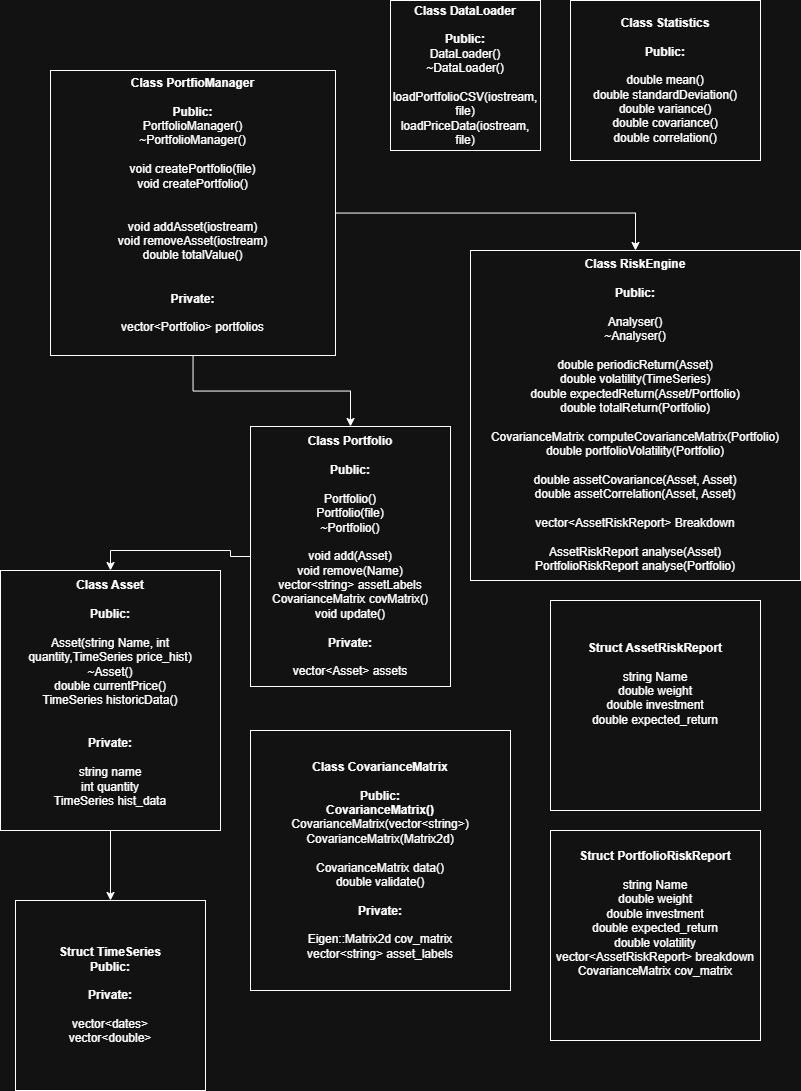

The diagram above was exported from draw.io. Its source (the exported page's mxGraphModel, read from the mxfile embedded in the PNG):
<mxGraphModel dx="3049" dy="1956" grid="1" gridSize="10" guides="1" tooltips="1" connect="1" arrows="1" fold="1" page="1" pageScale="1" pageWidth="827" pageHeight="1169" math="0" shadow="0">
  <root>
    <mxCell id="0" />
    <mxCell id="1" parent="0" />
    <mxCell id="amLWqvHJ5sC14m_mdN9c-4" edge="1" parent="1" source="pXiVPyWDjZJwhTLBD70Z-2" style="edgeStyle=orthogonalEdgeStyle;rounded=0;orthogonalLoop=1;jettySize=auto;html=1;entryX=0.5;entryY=0;entryDx=0;entryDy=0;" target="Ifg4aANI2JdX6_ZheHKF-4">
      <mxGeometry relative="1" as="geometry" />
    </mxCell>
    <mxCell id="pXiVPyWDjZJwhTLBD70Z-2" parent="1" style="rounded=0;whiteSpace=wrap;html=1;align=center;" value="&lt;div&gt;&lt;b&gt;&lt;br&gt;&lt;/b&gt;&lt;/div&gt;&lt;div&gt;&lt;b&gt;Class Asset&lt;/b&gt;&lt;/div&gt;&lt;div&gt;&lt;b&gt;&lt;br&gt;&lt;/b&gt;&lt;/div&gt;&lt;div&gt;&lt;b&gt;Public:&lt;/b&gt;&lt;br&gt;&lt;div&gt;&lt;br&gt;&lt;div&gt;Asset(string Name, int quantity,TimeSeries price_hist)&lt;/div&gt;&lt;div&gt;~Asset()&lt;/div&gt;&lt;div&gt;double currentPrice()&lt;/div&gt;&lt;div&gt;&lt;span style=&quot;background-color: transparent; color: light-dark(rgb(0, 0, 0), rgb(255, 255, 255));&quot;&gt;TimeSeries historicData()&lt;/span&gt;&lt;/div&gt;&lt;div&gt;&lt;br&gt;&lt;/div&gt;&lt;/div&gt;&lt;div&gt;&lt;br&gt;&lt;/div&gt;&lt;div&gt;&lt;b&gt;Private:&lt;/b&gt;&lt;/div&gt;&lt;div&gt;&lt;br&gt;&lt;/div&gt;&lt;div&gt;string name&lt;/div&gt;&lt;div&gt;int quantity&lt;/div&gt;&lt;div&gt;&lt;span style=&quot;background-color: transparent; color: light-dark(rgb(0, 0, 0), rgb(255, 255, 255));&quot;&gt;TimeSeries hist_data&lt;/span&gt;&lt;/div&gt;&lt;div&gt;&lt;br&gt;&lt;/div&gt;&lt;div&gt;&lt;br&gt;&lt;/div&gt;&lt;/div&gt;" vertex="1">
      <mxGeometry height="260" width="220" x="-1640" y="-570" as="geometry" />
    </mxCell>
    <mxCell id="amLWqvHJ5sC14m_mdN9c-3" edge="1" parent="1" source="pXiVPyWDjZJwhTLBD70Z-1" style="edgeStyle=orthogonalEdgeStyle;rounded=0;orthogonalLoop=1;jettySize=auto;html=1;entryX=0.5;entryY=0;entryDx=0;entryDy=0;" target="pXiVPyWDjZJwhTLBD70Z-2">
      <mxGeometry relative="1" as="geometry" />
    </mxCell>
    <mxCell id="pXiVPyWDjZJwhTLBD70Z-1" parent="1" style="rounded=0;whiteSpace=wrap;html=1;align=center;" value="&lt;b&gt;&lt;span style=&quot;white-space: pre;&quot;&gt;C&lt;/span&gt;lass Portfolio&lt;/b&gt;&lt;div&gt;&lt;br&gt;&lt;/div&gt;&lt;div&gt;&lt;b&gt;Public:&lt;/b&gt;&lt;br&gt;&lt;div&gt;&lt;br&gt;&lt;div&gt;Portfolio()&lt;/div&gt;&lt;div&gt;Portfolio(file)&lt;/div&gt;&lt;div&gt;&lt;span style=&quot;background-color: transparent; color: light-dark(rgb(0, 0, 0), rgb(255, 255, 255));&quot;&gt;~Portfolio()&lt;/span&gt;&lt;/div&gt;&lt;div&gt;&lt;span style=&quot;background-color: transparent; color: light-dark(rgb(0, 0, 0), rgb(255, 255, 255));&quot;&gt;&lt;br&gt;&lt;/span&gt;&lt;/div&gt;&lt;div&gt;void add(Asset)&lt;/div&gt;&lt;div&gt;void remove(Name)&lt;/div&gt;&lt;/div&gt;&lt;div&gt;vector&amp;lt;string&amp;gt; assetLabels&lt;/div&gt;&lt;div&gt;CovarianceMatrix covMatrix()&lt;/div&gt;&lt;div&gt;void update()&lt;/div&gt;&lt;div&gt;&lt;br&gt;&lt;/div&gt;&lt;div&gt;&lt;b&gt;Private:&lt;/b&gt;&lt;/div&gt;&lt;div&gt;&lt;br&gt;&lt;/div&gt;&lt;div&gt;vector&amp;lt;Asset&amp;gt; assets&lt;/div&gt;&lt;/div&gt;" vertex="1">
      <mxGeometry height="260" width="200" x="-1390" y="-714" as="geometry" />
    </mxCell>
    <mxCell id="amLWqvHJ5sC14m_mdN9c-2" edge="1" parent="1" source="Ifg4aANI2JdX6_ZheHKF-2" style="edgeStyle=orthogonalEdgeStyle;rounded=0;orthogonalLoop=1;jettySize=auto;html=1;" target="pXiVPyWDjZJwhTLBD70Z-1">
      <mxGeometry relative="1" as="geometry" />
    </mxCell>
    <mxCell id="amLWqvHJ5sC14m_mdN9c-5" edge="1" parent="1" source="Ifg4aANI2JdX6_ZheHKF-2" style="edgeStyle=orthogonalEdgeStyle;rounded=0;orthogonalLoop=1;jettySize=auto;html=1;entryX=0.5;entryY=0;entryDx=0;entryDy=0;" target="Ifg4aANI2JdX6_ZheHKF-3">
      <mxGeometry relative="1" as="geometry" />
    </mxCell>
    <mxCell id="Ifg4aANI2JdX6_ZheHKF-2" parent="1" style="whiteSpace=wrap;html=1;aspect=fixed;" value="&lt;b&gt;Class PortfioManager&lt;/b&gt;&lt;div&gt;&lt;br&gt;&lt;/div&gt;&lt;div&gt;&lt;b&gt;Public:&lt;/b&gt;&lt;br&gt;&lt;div&gt;PortfolioManager(&lt;span style=&quot;background-color: transparent; color: light-dark(rgb(0, 0, 0), rgb(255, 255, 255));&quot;&gt;)&lt;/span&gt;&lt;/div&gt;&lt;div&gt;~PortfolioManager()&lt;/div&gt;&lt;div&gt;&lt;br&gt;&lt;/div&gt;&lt;div&gt;void createPortfolio(file)&lt;/div&gt;&lt;div&gt;void createPortfolio()&lt;/div&gt;&lt;div&gt;&lt;br&gt;&lt;/div&gt;&lt;div&gt;&lt;br&gt;&lt;/div&gt;&lt;div&gt;void addAsset(iostream)&lt;/div&gt;&lt;div&gt;void removeAsset(iostream)&lt;/div&gt;&lt;div&gt;double totalValue()&lt;/div&gt;&lt;div&gt;&lt;br&gt;&lt;/div&gt;&lt;div&gt;&lt;br&gt;&lt;/div&gt;&lt;div&gt;&lt;span style=&quot;background-color: transparent; color: light-dark(rgb(0, 0, 0), rgb(255, 255, 255));&quot;&gt;&lt;b&gt;Private:&lt;/b&gt;&lt;/span&gt;&lt;/div&gt;&lt;/div&gt;&lt;div&gt;&lt;br&gt;&lt;/div&gt;&lt;div&gt;vector&amp;lt;Portfolio&amp;gt; portfolios&lt;/div&gt;&lt;div&gt;&lt;br&gt;&lt;/div&gt;" vertex="1">
      <mxGeometry height="285" width="285" x="-1590" y="-1070" as="geometry" />
    </mxCell>
    <mxCell id="Ifg4aANI2JdX6_ZheHKF-4" parent="1" style="whiteSpace=wrap;html=1;aspect=fixed;" value="&lt;div&gt;&lt;b&gt;Struct TimeSeries&lt;/b&gt;&lt;/div&gt;&lt;div&gt;&lt;b&gt;Public:&lt;/b&gt;&lt;/div&gt;&lt;div&gt;&lt;br&gt;&lt;/div&gt;&lt;div&gt;&lt;div&gt;&lt;b&gt;Private:&lt;/b&gt;&lt;/div&gt;&lt;div&gt;&lt;br&gt;&lt;/div&gt;&lt;div&gt;vector&amp;lt;dates&amp;gt;&lt;/div&gt;&lt;div&gt;vector&amp;lt;double&amp;gt;&lt;/div&gt;&lt;/div&gt;" vertex="1">
      <mxGeometry height="190" width="190" x="-1625" y="-240" as="geometry" />
    </mxCell>
    <mxCell id="oQqbYb70LhA3RvBAM-3q-1" parent="1" style="whiteSpace=wrap;html=1;aspect=fixed;" value="&lt;b&gt;Class DataLoader&lt;/b&gt;&lt;div&gt;&lt;br&gt;&lt;/div&gt;&lt;div&gt;&lt;b&gt;Public:&lt;/b&gt;&lt;br&gt;&lt;div&gt;DataLoader(&lt;span style=&quot;background-color: transparent; color: light-dark(rgb(0, 0, 0), rgb(255, 255, 255));&quot;&gt;)&lt;/span&gt;&lt;/div&gt;&lt;div&gt;~DataLoader()&lt;/div&gt;&lt;div&gt;&lt;br&gt;&lt;/div&gt;&lt;div&gt;loadPortfolioCSV(iostream, file)&lt;/div&gt;&lt;/div&gt;&lt;div&gt;loadPriceData(iostream, file)&lt;/div&gt;" vertex="1">
      <mxGeometry height="150" width="150" x="-1250" y="-1140" as="geometry" />
    </mxCell>
    <mxCell id="Ifg4aANI2JdX6_ZheHKF-3" parent="1" style="whiteSpace=wrap;html=1;aspect=fixed;" value="&lt;b&gt;Class RiskEngine&lt;/b&gt;&lt;div&gt;&lt;b&gt;&lt;br&gt;&lt;/b&gt;&lt;/div&gt;&lt;div&gt;&lt;b&gt;Public:&lt;/b&gt;&lt;/div&gt;&lt;div&gt;&lt;br&gt;&lt;/div&gt;&lt;div&gt;Analyser()&lt;/div&gt;&lt;div&gt;~Analyser()&lt;/div&gt;&lt;div&gt;&lt;br&gt;&lt;/div&gt;&lt;div&gt;double periodicReturn(Asset)&lt;/div&gt;&lt;div&gt;double volatility(TimeSeries)&lt;/div&gt;&lt;div&gt;double expectedReturn(Asset/Portfolio)&lt;/div&gt;&lt;div&gt;double totalReturn(Portfolio)&lt;/div&gt;&lt;div&gt;&lt;br&gt;&lt;/div&gt;&lt;div&gt;&lt;span style=&quot;background-color: transparent; color: light-dark(rgb(0, 0, 0), rgb(255, 255, 255));&quot;&gt;CovarianceMatrix&lt;/span&gt;&amp;nbsp;computeCovarianceMatrix(Portfolio)&lt;/div&gt;&lt;div&gt;double portfolioVolatility(Portfolio)&lt;/div&gt;&lt;div&gt;&lt;br&gt;&lt;/div&gt;&lt;div&gt;double assetCovariance(Asset, Asset)&lt;/div&gt;&lt;div&gt;double assetCorrelation(Asset, Asset)&lt;/div&gt;&lt;div&gt;&lt;br&gt;&lt;/div&gt;&lt;div&gt;vector&amp;lt;AssetRiskReport&amp;gt; Breakdown&lt;/div&gt;&lt;div&gt;&lt;br&gt;&lt;/div&gt;&lt;div&gt;AssetRiskReport analyse(Asset)&lt;/div&gt;&lt;div&gt;PortfolioRiskReport analyse(Portfolio)&lt;/div&gt;" vertex="1">
      <mxGeometry height="330" width="330" x="-1170" y="-890" as="geometry" />
    </mxCell>
    <mxCell id="Ifg4aANI2JdX6_ZheHKF-5" parent="1" style="whiteSpace=wrap;html=1;aspect=fixed;" value="&lt;b&gt;Struct PortfolioRiskReport&lt;/b&gt;&lt;div&gt;&lt;span style=&quot;background-color: transparent; color: light-dark(rgb(0, 0, 0), rgb(255, 255, 255));&quot;&gt;&lt;br&gt;&lt;/span&gt;&lt;/div&gt;&lt;div&gt;&lt;span style=&quot;background-color: transparent; color: light-dark(rgb(0, 0, 0), rgb(255, 255, 255));&quot;&gt;string Name&lt;/span&gt;&lt;/div&gt;&lt;div&gt;&lt;span style=&quot;background-color: transparent; color: light-dark(rgb(0, 0, 0), rgb(255, 255, 255));&quot;&gt;double weight&lt;/span&gt;&lt;/div&gt;&lt;div&gt;&lt;span style=&quot;background-color: transparent; color: light-dark(rgb(0, 0, 0), rgb(255, 255, 255));&quot;&gt;double investment&lt;/span&gt;&lt;/div&gt;&lt;div&gt;&lt;span style=&quot;background-color: transparent; color: light-dark(rgb(0, 0, 0), rgb(255, 255, 255));&quot;&gt;double expected_return&lt;/span&gt;&lt;/div&gt;&lt;div&gt;double volatility&lt;/div&gt;&lt;div&gt;vector&amp;lt;AssetRiskReport&amp;gt; breakdown&lt;/div&gt;&lt;div&gt;CovarianceMatrix cov_matrix&lt;/div&gt;&lt;div&gt;&lt;br&gt;&lt;/div&gt;&lt;div&gt;&lt;span style=&quot;background-color: transparent; color: light-dark(rgb(0, 0, 0), rgb(255, 255, 255));&quot;&gt;&lt;br&gt;&lt;/span&gt;&lt;/div&gt;&lt;div&gt;&lt;br&gt;&lt;/div&gt;" vertex="1">
      <mxGeometry height="210" width="210" x="-1090" y="-310" as="geometry" />
    </mxCell>
    <mxCell id="sd3JWOIIopxdSDzYtwoE-13" parent="1" style="rounded=0;whiteSpace=wrap;html=1;" value="&lt;b&gt;Class Statistics&lt;/b&gt;&lt;div&gt;&lt;br&gt;&lt;/div&gt;&lt;div&gt;&lt;b&gt;Public:&lt;/b&gt;&lt;/div&gt;&lt;div&gt;&lt;br&gt;&lt;/div&gt;&lt;div&gt;double mean()&lt;/div&gt;&lt;div&gt;double standardDeviation()&lt;/div&gt;&lt;div&gt;double variance()&lt;/div&gt;&lt;div&gt;double covariance()&lt;/div&gt;&lt;div&gt;double correlation()&lt;/div&gt;" vertex="1">
      <mxGeometry height="160" width="190" x="-1070" y="-1140" as="geometry" />
    </mxCell>
    <mxCell id="SgWYSgChm6ar2-nigXB5-5" parent="1" style="whiteSpace=wrap;html=1;aspect=fixed;" value="&lt;b&gt;Struct AssetRiskReport&lt;/b&gt;&lt;div&gt;&lt;span style=&quot;background-color: transparent; color: light-dark(rgb(0, 0, 0), rgb(255, 255, 255));&quot;&gt;&lt;br&gt;&lt;/span&gt;&lt;/div&gt;&lt;div&gt;&lt;span style=&quot;background-color: transparent; color: light-dark(rgb(0, 0, 0), rgb(255, 255, 255));&quot;&gt;string Name&lt;/span&gt;&lt;/div&gt;&lt;div&gt;&lt;span style=&quot;background-color: transparent; color: light-dark(rgb(0, 0, 0), rgb(255, 255, 255));&quot;&gt;double weight&lt;/span&gt;&lt;/div&gt;&lt;div&gt;&lt;span style=&quot;background-color: transparent; color: light-dark(rgb(0, 0, 0), rgb(255, 255, 255));&quot;&gt;double investment&lt;/span&gt;&lt;/div&gt;&lt;div&gt;&lt;span style=&quot;background-color: transparent; color: light-dark(rgb(0, 0, 0), rgb(255, 255, 255));&quot;&gt;double expected_return&lt;/span&gt;&lt;/div&gt;&lt;div&gt;&lt;span style=&quot;background-color: transparent; color: light-dark(rgb(0, 0, 0), rgb(255, 255, 255));&quot;&gt;&lt;br&gt;&lt;/span&gt;&lt;/div&gt;&lt;div&gt;&lt;span style=&quot;background-color: transparent; color: light-dark(rgb(0, 0, 0), rgb(255, 255, 255));&quot;&gt;&lt;br&gt;&lt;/span&gt;&lt;/div&gt;&lt;div&gt;&lt;br&gt;&lt;/div&gt;" vertex="1">
      <mxGeometry height="210" width="210" x="-1090" y="-540" as="geometry" />
    </mxCell>
    <mxCell id="SgWYSgChm6ar2-nigXB5-6" parent="1" style="whiteSpace=wrap;html=1;aspect=fixed;" value="&lt;b&gt;Class CovarianceMatrix&lt;/b&gt;&lt;div&gt;&lt;br&gt;&lt;/div&gt;&lt;div&gt;&lt;b&gt;Public:&lt;/b&gt;&lt;/div&gt;&lt;div&gt;&lt;b&gt;CovarianceMatrix()&lt;/b&gt;&lt;/div&gt;&lt;div&gt;CovarianceMatrix(vector&amp;lt;string&amp;gt;)&lt;/div&gt;&lt;div&gt;CovarianceMatrix(Matrix2d)&lt;/div&gt;&lt;div&gt;&lt;br&gt;&lt;/div&gt;&lt;div&gt;CovarianceMatrix data()&lt;/div&gt;&lt;div&gt;double validate()&lt;/div&gt;&lt;div&gt;&lt;br&gt;&lt;/div&gt;&lt;div&gt;&lt;b&gt;Private:&lt;/b&gt;&lt;/div&gt;&lt;div&gt;&lt;br&gt;&lt;/div&gt;&lt;div&gt;Eigen::Matrix2d cov_matrix&lt;/div&gt;&lt;div&gt;vector&amp;lt;string&amp;gt; asset_labels&lt;/div&gt;" vertex="1">
      <mxGeometry height="260" width="260" x="-1390" y="-410" as="geometry" />
    </mxCell>
  </root>
</mxGraphModel>